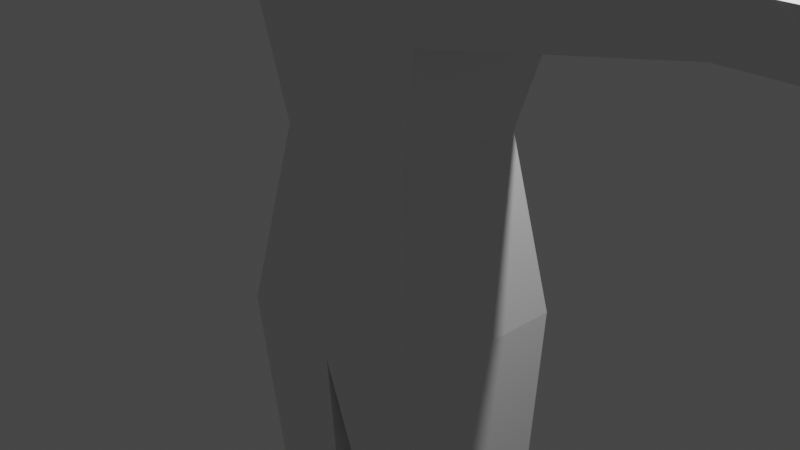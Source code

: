 # Source: TestHumanArmature.blend  (saved by Blender 3.2.14; exported with 4.5.12 LTS)
import bpy
from mathutils import Matrix  # noqa: F401  (used for matrix-valued properties, if any)

bpy.ops.wm.read_factory_settings(use_empty=True)
scene = bpy.context.scene
scene.name = 'Scene'

# ---- collections
col_collection = bpy.data.collections.new('Collection'); scene.collection.children.link(col_collection)

# ---- materials (node trees are filled in below, after node groups)
mat_material = bpy.data.materials.new('Material')
mat_material.alpha_threshold = 0.0
mat_material.use_transparent_shadow = False
mat_material.line_color = (0.0, 0.0, 0.0, 1.0)

# ---- material node trees
mat_material.use_nodes = True; mat_material.node_tree.nodes.clear()
_N = mat_material.node_tree.nodes; _L = mat_material.node_tree.links
n0 = _N.new('ShaderNodeOutputMaterial'); n0.name = 'Material Output'; n0.location = (300, 300)
n1 = _N.new('ShaderNodeBsdfPrincipled'); n1.name = 'Principled BSDF'; n1.location = (10, 300)
n1.distribution = 'GGX'
n1.subsurface_method = 'RANDOM_WALK_SKIN'
n1.inputs[2].default_value = 0.4
n1.inputs[3].default_value = 1.45
n1.inputs[27].default_value = (0.0, 0.0, 0.0, 1.0)
n1.inputs[28].default_value = 1.0
_L.new(n1.outputs[0], n0.inputs[0])
n0.is_active_output = True

# ---- world
world_world = bpy.data.worlds.new('World'); scene.world = world_world
world_world.use_nodes = True; world_world.node_tree.nodes.clear()
_N = world_world.node_tree.nodes; _L = world_world.node_tree.links
n0 = _N.new('ShaderNodeOutputWorld'); n0.name = 'World Output'; n0.location = (300, 300)
n1 = _N.new('ShaderNodeBackground'); n1.name = 'Background'; n1.location = (10, 300)
n1.inputs[0].default_value = (0.05088, 0.05088, 0.05088, 1.0)
_L.new(n1.outputs[0], n0.inputs[0])
n0.is_active_output = True
world_world.color = (0.05088, 0.05088, 0.05088)
world_world.use_sun_shadow = False
world_world.sun_shadow_jitter_overblur = 0.0

# ---- cameras
cam_camera = bpy.data.cameras.new('Camera')
cam_camera.clip_end = 100.0
cam_camera.ortho_scale = 7.314

# ---- lights
light_light = bpy.data.lights.new('Light', 'POINT')
light_light.transmission_factor = 0.0
light_light.energy = 1000.0
light_light.shadow_soft_size = 0.1
light_light.shadow_maximum_resolution = 0.006
light_light.use_absolute_resolution = True

# ---- meshes
me_cube = bpy.data.meshes.new('Cube')
me_cube.from_pydata([(0.0, 0.7281, 1.0), (0.0, 1.0, -1.259), (0.0, -0.7166, 1.0), (0.0, -1.0, -1.259), (-0.8392, 0.7281, 1.0), (-1.176, 1.0, -1.0), (-0.8043, -0.7166, 1.0), (-1.141, -1.0, -1.0), (0.0, -0.7166, 1.0), (-0.8043, -0.7166, 1.0), (0.0, -0.7755, 3.736), (-1.286, -0.9266, 3.401), (0.0, 0.1267, 3.736), (-0.948, 0.3184, 3.401), (-1.303, 0.5269, -4.288), (-1.274, -0.5311, -4.288), (-0.3541, 0.5269, -4.244), (-0.3541, -0.5311, -4.244), (-1.215, 0.4433, -6.152), (-1.187, -0.53, -6.152), (-0.2669, 0.4433, -6.108), (-0.2669, -0.53, -6.108), (-1.215, 0.4433, -6.152), (-0.2669, 0.4433, -6.108), (-1.2, 1.492, -6.477), (-1.172, -0.5298, -6.477), (-0.2517, 1.492, -6.434), (-0.2517, -0.5298, -6.434), (-1.128, 0.9411, 2.201), (0.0, 1.009, 2.368), (0.0, -0.746, 2.368), (-1.045, -0.8216, 2.201), (-3.682, -0.3253, 3.069), (-3.813, 0.5207, 3.069), (-3.524, 0.4341, 2.532), (-3.441, -0.2826, 2.532), (-6.164, -0.3253, 3.069), (-6.294, 0.5207, 3.069), (-6.006, 0.4341, 2.532), (-5.923, -0.2826, 2.532), (-6.692, -0.5663, 3.027), (-6.782, 0.7744, 3.027), (-6.583, 0.6372, 2.574), (-6.526, -0.4986, 2.574), (-7.458, -0.2929, 2.892), (-7.548, 0.4866, 2.892), (-7.35, 0.4068, 2.71), (-7.293, -0.2536, 2.71), (-1.345, 0.0143, 3.401), (0.0, 0.6188, 4.827), (0.0, -0.3927, 5.782)], [], [(29, 28, 13, 12), (3, 2, 6, 7), (7, 6, 4, 5), (5, 1, 16, 14), (1, 0, 2, 3), (5, 4, 0, 1), (6, 2, 8, 9), (12, 13, 48, 49), (31, 30, 10, 11), (28, 31, 35, 34), (30, 29, 12, 49, 50, 10), (14, 16, 20, 18), (3, 7, 15, 17), (7, 5, 14, 15), (1, 3, 17, 16), (20, 21, 27, 26), (17, 15, 19, 21), (15, 14, 18, 19), (16, 17, 21, 20), (20, 18, 22, 23), (24, 26, 27, 25), (18, 20, 26, 24), (21, 19, 25, 27), (19, 18, 24, 25), (2, 0, 29, 30), (4, 6, 31, 28), (6, 2, 30, 31), (0, 4, 28, 29), (35, 32, 36, 39), (31, 11, 32, 35), (13, 28, 34, 33), (11, 48, 13, 33, 32), (39, 36, 40, 43), (32, 33, 37, 36), (34, 35, 39, 38), (33, 34, 38, 37), (42, 43, 47, 46), (36, 37, 41, 40), (38, 39, 43, 42), (37, 38, 42, 41), (46, 47, 44, 45), (41, 42, 46, 45), (43, 40, 44, 47), (40, 41, 45, 44), (49, 48, 50), (50, 48, 11, 10)])
_uv = me_cube.uv_layers.new(name='UVMap')
_uv.uv.foreach_set('vector', [0.625, 0.5, 0.625, 0.25, 0.625, 0.25, 0.625, 0.5, 0.375, 0.75, 0.625, 0.75, 0.625, 1.0, 0.375, 1.0, 0.375, 0.0, 0.625, 0.0, 0.625, 0.25, 0.375, 0.25, 0.375, 0.25, 0.375, 0.5, 0.375, 0.5, 0.375, 0.25, 0.375, 0.5, 0.625, 0.5, 0.625, 0.75, 0.375, 0.75, 0.375, 0.25, 0.625, 0.25, 0.625, 0.5, 0.375, 0.5, 0.875, 0.75, 0.625, 0.75, 0.625, 0.75, 0.875, 0.75, 0.625, 0.5, 0.875, 0.5, 0.875, 0.6369, 0.625, 0.5678, 0.625, 1.0, 0.625, 0.75, 0.625, 0.75, 0.625, 1.0, 0.625, 0.25, 0.625, 0.0, 0.625, 0.0, 0.625, 0.25, 0.625, 0.75, 0.625, 0.5, 0.625, 0.5, 0.625, 0.5678, 0.625, 0.7037, 0.625, 0.75, 0.375, 0.25, 0.375, 0.5, 0.375, 0.5, 0.375, 0.25, 0.375, 0.75, 0.375, 1.0, 0.375, 1.0, 0.375, 0.75, 0.375, 0.0, 0.375, 0.25, 0.375, 0.25, 0.375, 0.0, 0.375, 0.5, 0.375, 0.75, 0.375, 0.75, 0.375, 0.5, 0.375, 0.5, 0.375, 0.75, 0.375, 0.75, 0.375, 0.5, 0.375, 0.75, 0.375, 1.0, 0.375, 1.0, 0.375, 0.75, 0.375, 0.0, 0.375, 0.25, 0.375, 0.25, 0.375, 0.0, 0.375, 0.5, 0.375, 0.75, 0.375, 0.75, 0.375, 0.5, 0.375, 0.5, 0.375, 0.25, 0.375, 0.25, 0.375, 0.5, 0.125, 0.5, 0.375, 0.5, 0.375, 0.75, 0.125, 0.75, 0.375, 0.25, 0.375, 0.5, 0.375, 0.5, 0.375, 0.25, 0.375, 0.75, 0.375, 1.0, 0.375, 1.0, 0.375, 0.75, 0.375, 0.0, 0.375, 0.25, 0.375, 0.25, 0.375, 0.0, 0.625, 0.75, 0.625, 0.5, 0.625, 0.5, 0.625, 0.75, 0.625, 0.25, 0.625, 0.0, 0.625, 0.0, 0.625, 0.25, 0.625, 1.0, 0.625, 0.75, 0.625, 0.75, 0.625, 1.0, 0.625, 0.5, 0.625, 0.25, 0.625, 0.25, 0.625, 0.5, 0.625, 1.0, 0.625, 1.0, 0.625, 1.0, 0.625, 1.0, 0.625, 1.0, 0.625, 1.0, 0.625, 1.0, 0.625, 1.0, 0.625, 0.25, 0.625, 0.25, 0.625, 0.25, 0.625, 0.25, 0.875, 0.75, 0.875, 0.6369, 0.875, 0.5, 0.875, 0.5, 0.875, 0.75, 0.625, 1.0, 0.625, 1.0, 0.625, 1.0, 0.625, 1.0, 0.875, 0.75, 0.875, 0.5, 0.875, 0.5, 0.875, 0.75, 0.625, 0.25, 0.625, 0.0, 0.625, 0.0, 0.625, 0.25, 0.625, 0.25, 0.625, 0.25, 0.625, 0.25, 0.625, 0.25, 0.625, 0.25, 0.625, 0.0, 0.625, 0.0, 0.625, 0.25, 0.875, 0.75, 0.875, 0.5, 0.875, 0.5, 0.875, 0.75, 0.625, 0.25, 0.625, 0.0, 0.625, 0.0, 0.625, 0.25, 0.625, 0.25, 0.625, 0.25, 0.625, 0.25, 0.625, 0.25, 0.625, 0.25, 0.625, 0.0, 0.625, 0.0, 0.625, 0.25, 0.625, 0.25, 0.625, 0.25, 0.625, 0.25, 0.625, 0.25, 0.625, 1.0, 0.625, 1.0, 0.625, 1.0, 0.625, 1.0, 0.875, 0.75, 0.875, 0.5, 0.875, 0.5, 0.875, 0.75, 0.625, 0.5678, 0.875, 0.6369, 0.625, 0.7037, 0.625, 0.7037, 0.875, 0.6369, 0.875, 0.75, 0.625, 0.75])
me_cube.materials.append(mat_material)
me_cube.use_mirror_vertex_groups = False
me_cube.update()
arm_armature = bpy.data.armatures.new('Armature')  # bones are not reproduced

# ---- objects
ob_cube = bpy.data.objects.new('Cube', me_cube)
ob_light = bpy.data.objects.new('Light', light_light)
ob_camera = bpy.data.objects.new('Camera', cam_camera)
ob_armature = bpy.data.objects.new('Armature', arm_armature)

# ---- transforms, parenting, visibility, modifiers, constraints
ob_cube.location = (0.0, 0.0, 0.0)
ob_cube.lock_rotations_4d = False
ob_cube.empty_display_type = 'ARROWS'
ob_cube.lineart.crease_threshold = 0.0
_m = ob_cube.modifiers.new('Mirror', 'MIRROR')
_m.use_clip = True
ob_light.location = (4.076, 1.005, 5.904)
ob_light.rotation_euler = (0.6503, 0.05522, 1.866)
ob_light.lock_rotations_4d = False
ob_light.empty_display_type = 'ARROWS'
ob_light.color = (0.0, 0.0, 0.0, 0.0)
ob_light.lineart.crease_threshold = 0.0
ob_camera.location = (7.359, -6.926, 4.958)
ob_camera.rotation_euler = (1.109, 0.0, 0.8149)
ob_camera.lock_rotations_4d = False
ob_camera.empty_display_type = 'ARROWS'
ob_camera.color = (0.0, 0.0, 0.0, 0.0)
ob_camera.display_type = 'WIRE'
ob_camera.lineart.crease_threshold = 0.0
ob_armature.location = (0.01779, 0.06108, -0.1445)
ob_armature.scale = (1.683, 1.683, 1.683)

# ---- collection membership
col_collection.objects.link(ob_cube)
col_collection.objects.link(ob_light)
col_collection.objects.link(ob_camera)
col_collection.objects.link(ob_armature)

# ---- scene / render settings (as saved in the file)
scene.camera = ob_camera
scene.frame_start = 1; scene.frame_end = 250; scene.frame_set(1)
scene.render.engine = 'BLENDER_EEVEE_NEXT'
scene.cycles.sampling_pattern = 'TABULATED_SOBOL'
scene.cycles.use_light_tree = False
scene.view_settings.view_transform = 'Filmic'
bpy.context.view_layer.update()
